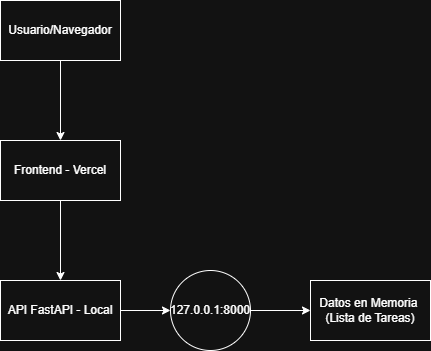

The diagram above was exported from draw.io. Its source (the exported page's mxGraphModel, read from the mxfile embedded in the PNG):
<mxGraphModel dx="955" dy="568" grid="1" gridSize="10" guides="1" tooltips="1" connect="1" arrows="1" fold="1" page="1" pageScale="1" pageWidth="827" pageHeight="1169" math="0" shadow="0">
  <root>
    <mxCell id="0" />
    <mxCell id="1" parent="0" />
    <mxCell id="shX5N2bx4pJmHSHK5NSg-3" edge="1" parent="1" source="shX5N2bx4pJmHSHK5NSg-1" style="edgeStyle=orthogonalEdgeStyle;rounded=0;orthogonalLoop=1;jettySize=auto;html=1;" target="shX5N2bx4pJmHSHK5NSg-2" value="">
      <mxGeometry relative="1" as="geometry" />
    </mxCell>
    <mxCell id="shX5N2bx4pJmHSHK5NSg-1" parent="1" style="rounded=0;whiteSpace=wrap;html=1;" value="Usuario/Navegador" vertex="1">
      <mxGeometry height="60" width="120" x="210" y="110" as="geometry" />
    </mxCell>
    <mxCell id="shX5N2bx4pJmHSHK5NSg-5" edge="1" parent="1" source="shX5N2bx4pJmHSHK5NSg-2" style="edgeStyle=orthogonalEdgeStyle;rounded=0;orthogonalLoop=1;jettySize=auto;html=1;" target="shX5N2bx4pJmHSHK5NSg-4" value="">
      <mxGeometry relative="1" as="geometry" />
    </mxCell>
    <mxCell id="shX5N2bx4pJmHSHK5NSg-2" parent="1" style="whiteSpace=wrap;html=1;rounded=0;" value="Frontend - Vercel" vertex="1">
      <mxGeometry height="60" width="120" x="210" y="250" as="geometry" />
    </mxCell>
    <mxCell id="shX5N2bx4pJmHSHK5NSg-7" edge="1" parent="1" source="shX5N2bx4pJmHSHK5NSg-4" style="edgeStyle=orthogonalEdgeStyle;rounded=0;orthogonalLoop=1;jettySize=auto;html=1;" target="shX5N2bx4pJmHSHK5NSg-6" value="">
      <mxGeometry relative="1" as="geometry" />
    </mxCell>
    <mxCell id="shX5N2bx4pJmHSHK5NSg-4" parent="1" style="whiteSpace=wrap;html=1;rounded=0;" value="API FastAPI - Local" vertex="1">
      <mxGeometry height="60" width="120" x="210" y="390" as="geometry" />
    </mxCell>
    <mxCell id="shX5N2bx4pJmHSHK5NSg-9" edge="1" parent="1" source="shX5N2bx4pJmHSHK5NSg-6" style="edgeStyle=orthogonalEdgeStyle;rounded=0;orthogonalLoop=1;jettySize=auto;html=1;" target="shX5N2bx4pJmHSHK5NSg-8" value="">
      <mxGeometry relative="1" as="geometry" />
    </mxCell>
    <mxCell id="shX5N2bx4pJmHSHK5NSg-6" parent="1" style="ellipse;whiteSpace=wrap;html=1;rounded=0;" value="127.0.0.1:8000" vertex="1">
      <mxGeometry height="80" width="80" x="380" y="380" as="geometry" />
    </mxCell>
    <mxCell id="shX5N2bx4pJmHSHK5NSg-8" parent="1" style="whiteSpace=wrap;html=1;rounded=0;" value="Datos en Memoria&amp;nbsp;&lt;div&gt;(Lista de Tareas)&lt;/div&gt;" vertex="1">
      <mxGeometry height="60" width="120" x="520" y="390" as="geometry" />
    </mxCell>
  </root>
</mxGraphModel>